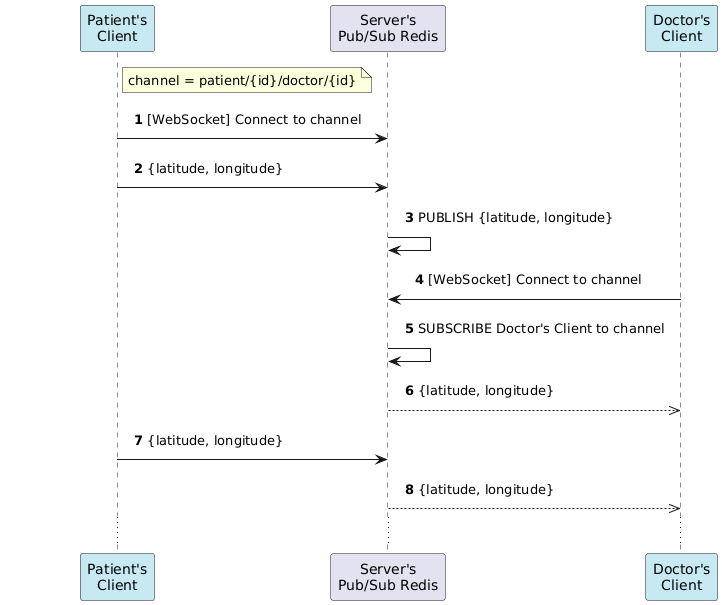

The diagram above was rendered by PlantUML. Its source (embedded in the PNG):
@startuml
skinparam sequence {
  ParticipantPadding 75
  MessagePadding 10
}

participant "Patient's\nClient" as Client #C7E9F1
participant "Server's\nPub/Sub Redis" as Server
participant "Doctor's\nClient" as Client2 #C7E9F1

autonumber

note right of Client: channel = patient/{id}/doctor/{id}

Client -> Server : [WebSocket] Connect to channel
Client -> Server : {latitude, longitude}
Server -> Server : PUBLISH {latitude, longitude}
Client2 -> Server: [WebSocket] Connect to channel
Server -> Server : SUBSCRIBE Doctor's Client to channel
Server -->> Client2: {latitude, longitude}
Client -> Server : {latitude, longitude}
Server -->> Client2: {latitude, longitude}
...
@enduml